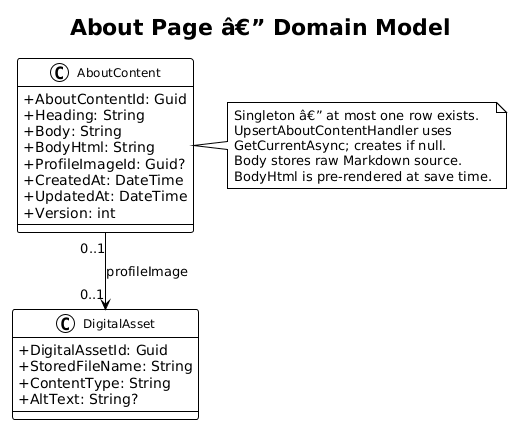

The diagram above was rendered by PlantUML. Its source (embedded in the PNG):
@startuml
!theme plain
skinparam classAttributeIconSize 0
skinparam classFontSize 12

title About Page â€” Domain Model

class AboutContent {
    +AboutContentId: Guid
    +Heading: String
    +Body: String
    +BodyHtml: String
    +ProfileImageId: Guid?
    +CreatedAt: DateTime
    +UpdatedAt: DateTime
    +Version: int
}

class DigitalAsset {
    +DigitalAssetId: Guid
    +StoredFileName: String
    +ContentType: String
    +AltText: String?
}

AboutContent "0..1" --> "0..1" DigitalAsset : profileImage

note right of AboutContent
  Singleton â€” at most one row exists.
  UpsertAboutContentHandler uses
  GetCurrentAsync; creates if null.
  Body stores raw Markdown source.
  BodyHtml is pre-rendered at save time.
end note
@enduml